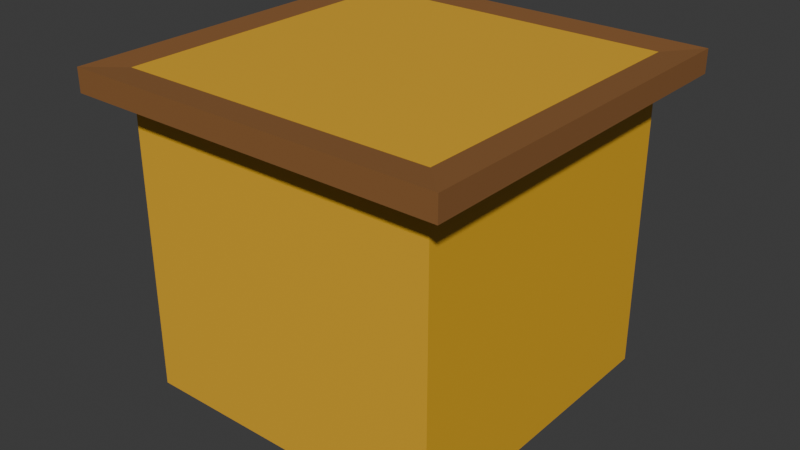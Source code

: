 # Source: Casa.blend  (saved by Blender 5.2.44; exported with 4.5.12 LTS)
import bpy
from mathutils import Matrix  # noqa: F401  (used for matrix-valued properties, if any)

bpy.ops.wm.read_factory_settings(use_empty=True)
scene = bpy.context.scene
scene.name = 'Scene'

# ---- collections
col_collection = bpy.data.collections.new('Collection'); scene.collection.children.link(col_collection)

# ---- materials (node trees are filled in below, after node groups)
mat_material = bpy.data.materials.new('Material')
mat_material.alpha_threshold = 0.0
mat_material.use_backface_culling_lightprobe_volume = False
mat_material.roughness = 0.5
mat_material.line_color = (0.0, 0.0, 0.0, 1.0)
mat_material_001 = bpy.data.materials.new('Material.001')

# ---- material node trees
mat_material.use_nodes = True; mat_material.node_tree.nodes.clear()
_N = mat_material.node_tree.nodes; _L = mat_material.node_tree.links
n0 = _N.new('ShaderNodeOutputMaterial'); n0.name = 'Material Output'; n0.location = (200, 100)
n1 = _N.new('ShaderNodeBsdfPrincipled'); n1.name = 'Principled BSDF'; n1.location = (-200, 100)
n1.inputs[0].default_value = (0.8, 0.4364, 0.02487, 1.0)
n1.inputs[10].default_value = 0.005
_L.new(n1.outputs[0], n0.inputs[0])
n0.is_active_output = True
mat_material_001.use_nodes = True; mat_material_001.node_tree.nodes.clear()
_N = mat_material_001.node_tree.nodes; _L = mat_material_001.node_tree.links
n0 = _N.new('ShaderNodeBsdfPrincipled'); n0.name = 'Principled BSDF'; n0.location = (-200, 100)
n0.inputs[0].default_value = (0.2769, 0.1216, 0.03873, 1.0)
n0.inputs[10].default_value = 0.005
n1 = _N.new('ShaderNodeOutputMaterial'); n1.name = 'Material Output'; n1.location = (200, 100)
_L.new(n0.outputs[0], n1.inputs[0])
n1.is_active_output = True

# ---- world
world_world = bpy.data.worlds.new('World'); scene.world = world_world
world_world.use_nodes = True; world_world.node_tree.nodes.clear()
_N = world_world.node_tree.nodes; _L = world_world.node_tree.links
n0 = _N.new('ShaderNodeOutputWorld'); n0.name = 'World Output'; n0.location = (200, 100)
n1 = _N.new('ShaderNodeBackground'); n1.name = 'Background'; n1.location = (-200, 100)
n1.inputs[0].default_value = (0.05088, 0.05088, 0.05088, 1.0)
_L.new(n1.outputs[0], n0.inputs[0])
n0.is_active_output = True
world_world.color = (0.05088, 0.05088, 0.05088)
world_world.sun_shadow_jitter_overblur = 0.0

# ---- meshes
me_cube = bpy.data.meshes.new('Cube')
me_cube.from_pydata([(1.0, 1.0, 2.0), (1.0, 1.0, 0.0), (1.0, -1.0, 2.0), (1.0, -1.0, 0.0), (-1.0, 1.0, 2.0), (-1.0, 1.0, 0.0), (-1.0, -1.0, 2.0), (-1.0, -1.0, 0.0), (1.0, 1.0, 1.878), (-1.0, -1.0, 1.878), (1.0, -1.0, 1.878), (-1.0, 1.0, 1.878), (-1.196, -1.196, 1.866), (-1.196, -1.196, 2.012), (1.196, -1.196, 2.012), (1.196, 1.196, 2.012), (-1.196, 1.196, 2.012), (1.196, 1.196, 1.866), (1.196, -1.196, 1.866), (-1.196, 1.196, 1.866)], [], [(0, 4, 6, 2), (8, 11, 19, 17), (0, 2, 14, 15), (5, 1, 3, 7), (11, 9, 12, 19), (6, 4, 16, 13), (5, 11, 8, 1), (1, 8, 10, 3), (7, 9, 11, 5), (3, 10, 9, 7), (18, 14, 13, 12), (12, 13, 16, 19), (17, 15, 14, 18), (19, 16, 15, 17), (4, 0, 15, 16), (9, 10, 18, 12), (10, 8, 17, 18), (2, 6, 13, 14)])
me_cube.polygons.foreach_set('material_index', [0, 1, 1, 0, 1, 1, 0, 0, 0, 0, 1, 1, 1, 1, 1, 1, 1, 1])
_uv = me_cube.uv_layers.new(name='UVMap')
_uv.uv.foreach_set('vector', [0.625, 0.5, 0.875, 0.5, 0.875, 0.75, 0.625, 0.75, 0.6098, 0.5, 0.6098, 0.25, 0.6098, 0.25, 0.6098, 0.5, 0.625, 0.5, 0.625, 0.75, 0.625, 0.75, 0.625, 0.5, 0.125, 0.5, 0.375, 0.5, 0.375, 0.75, 0.125, 0.75, 0.6098, 0.25, 0.6098, 0.0, 0.6098, 0.0, 0.6098, 0.25, 0.875, 0.75, 0.875, 0.5, 0.875, 0.5, 0.875, 0.75, 0.375, 0.25, 0.6098, 0.25, 0.6098, 0.5, 0.375, 0.5, 0.375, 0.5, 0.6098, 0.5, 0.6098, 0.75, 0.375, 0.75, 0.375, 0.0, 0.6098, 0.0, 0.6098, 0.25, 0.375, 0.25, 0.375, 0.75, 0.6098, 0.75, 0.6098, 1.0, 0.375, 1.0, 0.6098, 0.75, 0.625, 0.75, 0.625, 1.0, 0.6098, 1.0, 0.6098, 0.0, 0.625, 0.0, 0.625, 0.25, 0.6098, 0.25, 0.6098, 0.5, 0.625, 0.5, 0.625, 0.75, 0.6098, 0.75, 0.6098, 0.25, 0.625, 0.25, 0.625, 0.5, 0.6098, 0.5, 0.875, 0.5, 0.625, 0.5, 0.625, 0.5, 0.875, 0.5, 0.6098, 1.0, 0.6098, 0.75, 0.6098, 0.75, 0.6098, 1.0, 0.6098, 0.75, 0.6098, 0.5, 0.6098, 0.5, 0.6098, 0.75, 0.625, 0.75, 0.875, 0.75, 0.875, 0.75, 0.625, 0.75])
me_cube.materials.append(mat_material)
me_cube.materials.append(mat_material_001)
me_cube.use_mirror_vertex_groups = False
me_cube.update()

# ---- objects
ob_cube = bpy.data.objects.new('Cube', me_cube)

# ---- transforms, parenting, visibility, modifiers, constraints
ob_cube.location = (0.0, 0.0, 0.0)
ob_cube.scale = (3.0, 3.0, 3.0)
ob_cube.lock_rotations_4d = False
ob_cube.empty_display_type = 'ARROWS'
ob_cube.lineart.crease_threshold = 0.0

# ---- collection membership
col_collection.objects.link(ob_cube)

# ---- scene / render settings (as saved in the file)
scene.frame_start = 1; scene.frame_end = 250; scene.frame_set(1)
scene.render.engine = 'BLENDER_EEVEE_NEXT'
scene.render.bake_bias = 0.0
scene.render.bake_samples = 0
scene.render.compositor_device = 'GPU'
scene.eevee.use_volume_custom_range = False
scene.eevee.fast_gi_thickness_near = 0.1
scene.eevee.fast_gi_thickness_far = 0.0
scene.eevee.ray_tracing_options.screen_trace_thickness = 0.1
bpy.context.view_layer.update()

# ---- added for rendering (the .blend has no active camera and no usable light): camera, sun
cam_auto = bpy.data.cameras.new('AutoCamera')
cam_auto.lens = 50.0
cam_auto.sensor_width = 36.0
cam_auto.clip_end = 1000.0
ob_auto_camera = bpy.data.objects.new('AutoCamera', cam_auto)
scene.collection.objects.link(ob_auto_camera)
ob_auto_camera.location = (10.9227, -13.1073, 11.7561)
ob_auto_camera.rotation_euler = (1.09748, -7.21219e-08, 0.694738)
scene.camera = ob_auto_camera
light_auto_sun = bpy.data.lights.new('AutoSun', 'SUN')
light_auto_sun.energy = 3.0
light_auto_sun.angle = 0.0523599
ob_auto_sun = bpy.data.objects.new('AutoSun', light_auto_sun)
scene.collection.objects.link(ob_auto_sun)
ob_auto_sun.rotation_euler = (0.872665, 0.174533, 0.523599)
bpy.context.view_layer.update()
